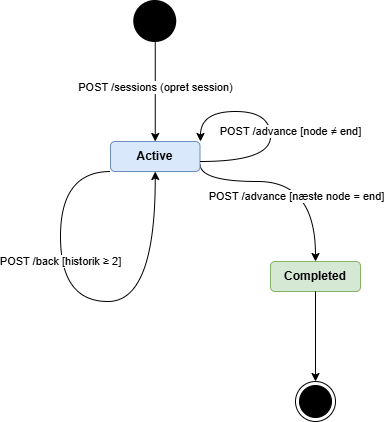

The diagram above was exported from draw.io. Its source (the exported page's mxGraphModel, read from the mxfile embedded in the PNG):
<mxGraphModel dx="849" dy="550" grid="1" gridSize="10" guides="1" tooltips="1" connect="1" arrows="1" fold="1" page="1" pageScale="1" pageWidth="827" pageHeight="1169" math="0" shadow="0">
  <root>
    <mxCell id="WIyWlLk6GJQsqaUBKTNV-0" />
    <mxCell id="WIyWlLk6GJQsqaUBKTNV-1" parent="WIyWlLk6GJQsqaUBKTNV-0" />
    <mxCell id="Br_mRVlhK7lsvE66i4mX-6" edge="1" parent="WIyWlLk6GJQsqaUBKTNV-1" source="Br_mRVlhK7lsvE66i4mX-0" style="edgeStyle=orthogonalEdgeStyle;rounded=0;orthogonalLoop=1;jettySize=auto;html=1;exitX=0;exitY=1;exitDx=0;exitDy=0;curved=1;entryX=0.5;entryY=1;entryDx=0;entryDy=0;" target="Br_mRVlhK7lsvE66i4mX-0">
      <mxGeometry relative="1" as="geometry">
        <Array as="points">
          <mxPoint x="340" y="310" />
          <mxPoint x="340" y="440" />
          <mxPoint x="435" y="440" />
        </Array>
        <mxPoint x="360" y="520" as="targetPoint" />
      </mxGeometry>
    </mxCell>
    <mxCell id="Br_mRVlhK7lsvE66i4mX-9" connectable="0" parent="Br_mRVlhK7lsvE66i4mX-6" style="edgeLabel;html=1;align=center;verticalAlign=middle;resizable=0;points=[];" value="POST /back [historik ≥ 2]" vertex="1">
      <mxGeometry relative="1" x="-0.1805" y="10" as="geometry">
        <mxPoint x="-10" y="-26" as="offset" />
      </mxGeometry>
    </mxCell>
    <mxCell id="Br_mRVlhK7lsvE66i4mX-7" edge="1" parent="WIyWlLk6GJQsqaUBKTNV-1" source="Br_mRVlhK7lsvE66i4mX-0" style="edgeStyle=orthogonalEdgeStyle;rounded=0;orthogonalLoop=1;jettySize=auto;html=1;entryX=0.5;entryY=0;entryDx=0;entryDy=0;curved=1;exitX=1;exitY=0.75;exitDx=0;exitDy=0;" target="Br_mRVlhK7lsvE66i4mX-1">
      <mxGeometry relative="1" as="geometry">
        <Array as="points">
          <mxPoint x="480" y="320" />
          <mxPoint x="595" y="320" />
        </Array>
        <mxPoint x="480" y="310" as="sourcePoint" />
      </mxGeometry>
    </mxCell>
    <mxCell id="Br_mRVlhK7lsvE66i4mX-10" connectable="0" parent="Br_mRVlhK7lsvE66i4mX-7" style="edgeLabel;html=1;align=center;verticalAlign=middle;resizable=0;points=[];" value="POST /advance [næste node = end]" vertex="1">
      <mxGeometry relative="1" x="0.3798" y="-19" as="geometry">
        <mxPoint as="offset" />
      </mxGeometry>
    </mxCell>
    <mxCell id="Br_mRVlhK7lsvE66i4mX-0" parent="WIyWlLk6GJQsqaUBKTNV-1" style="rounded=1;whiteSpace=wrap;html=1;fillColor=#DAE8FC;strokeColor=#6C8EBF;" value="&lt;b&gt;Active&lt;/b&gt;" vertex="1">
      <mxGeometry height="30" width="89.5" x="390" y="280" as="geometry" />
    </mxCell>
    <mxCell id="Br_mRVlhK7lsvE66i4mX-1" parent="WIyWlLk6GJQsqaUBKTNV-1" style="rounded=1;whiteSpace=wrap;html=1;fillColor=#D5E8D4;strokeColor=#82B366;" value="&lt;b&gt;Completed&lt;/b&gt;" vertex="1">
      <mxGeometry height="30" width="90" x="550" y="400" as="geometry" />
    </mxCell>
    <mxCell id="Br_mRVlhK7lsvE66i4mX-4" edge="1" parent="WIyWlLk6GJQsqaUBKTNV-1" source="Br_mRVlhK7lsvE66i4mX-2" style="edgeStyle=orthogonalEdgeStyle;rounded=0;orthogonalLoop=1;jettySize=auto;html=1;exitX=0.5;exitY=1;exitDx=0;exitDy=0;exitPerimeter=0;entryX=0.5;entryY=0;entryDx=0;entryDy=0;" target="Br_mRVlhK7lsvE66i4mX-0">
      <mxGeometry relative="1" as="geometry" />
    </mxCell>
    <mxCell id="Br_mRVlhK7lsvE66i4mX-8" connectable="0" parent="Br_mRVlhK7lsvE66i4mX-4" style="edgeLabel;html=1;align=center;verticalAlign=middle;resizable=0;points=[];" value="POST /sessions (opret session)" vertex="1">
      <mxGeometry relative="1" x="-0.0905" as="geometry">
        <mxPoint as="offset" />
      </mxGeometry>
    </mxCell>
    <mxCell id="Br_mRVlhK7lsvE66i4mX-2" parent="WIyWlLk6GJQsqaUBKTNV-1" style="strokeWidth=2;html=1;shape=mxgraph.flowchart.start_2;whiteSpace=wrap;fillStyle=solid;fillColor=#000000;" value="" vertex="1">
      <mxGeometry height="40" width="41" x="414.25" y="140" as="geometry" />
    </mxCell>
    <mxCell id="Br_mRVlhK7lsvE66i4mX-5" edge="1" parent="WIyWlLk6GJQsqaUBKTNV-1" source="Br_mRVlhK7lsvE66i4mX-1" style="edgeStyle=orthogonalEdgeStyle;rounded=0;orthogonalLoop=1;jettySize=auto;html=1;exitX=0.5;exitY=1;exitDx=0;exitDy=0;entryX=0.5;entryY=0;entryDx=0;entryDy=0;entryPerimeter=0;">
      <mxGeometry relative="1" as="geometry">
        <mxPoint x="595" y="520" as="targetPoint" />
      </mxGeometry>
    </mxCell>
    <mxCell id="Br_mRVlhK7lsvE66i4mX-11" edge="1" parent="WIyWlLk6GJQsqaUBKTNV-1" style="endArrow=classic;html=1;rounded=0;edgeStyle=orthogonalEdgeStyle;curved=1;" value="">
      <mxGeometry height="50" relative="1" width="50" as="geometry">
        <Array as="points">
          <mxPoint x="550" y="300" />
          <mxPoint x="550" y="250" />
        </Array>
        <mxPoint x="479.5" y="300" as="sourcePoint" />
        <mxPoint x="480" y="280" as="targetPoint" />
      </mxGeometry>
    </mxCell>
    <mxCell id="Br_mRVlhK7lsvE66i4mX-12" connectable="0" parent="Br_mRVlhK7lsvE66i4mX-11" style="edgeLabel;html=1;align=center;verticalAlign=middle;resizable=0;points=[];" value="POST /advance [node ≠ end]" vertex="1">
      <mxGeometry relative="1" x="-0.0635" y="2" as="geometry">
        <mxPoint x="22" y="3" as="offset" />
      </mxGeometry>
    </mxCell>
    <mxCell id="Br_mRVlhK7lsvE66i4mX-15" parent="WIyWlLk6GJQsqaUBKTNV-1" style="ellipse;html=1;shape=endState;fillColor=#000000;strokeColor=#000000;" value="" vertex="1">
      <mxGeometry height="40" width="40" x="575" y="520" as="geometry" />
    </mxCell>
  </root>
</mxGraphModel>